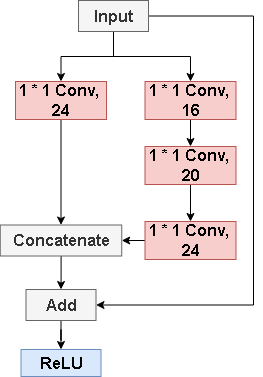

The diagram above was exported from draw.io. Its source (the exported page's mxGraphModel, read from the mxfile embedded in the PNG):
<mxGraphModel dx="686" dy="1153" grid="0" gridSize="10" guides="1" tooltips="1" connect="1" arrows="1" fold="1" page="0" pageScale="1" pageWidth="827" pageHeight="1169" math="0" shadow="0">
  <root>
    <mxCell id="0" />
    <mxCell id="1" parent="0" />
    <mxCell id="9Ck884d9QOTa25Zwq7OH-3" value="" style="edgeStyle=orthogonalEdgeStyle;rounded=0;orthogonalLoop=1;jettySize=auto;html=1;" edge="1" parent="1" source="7m1Hj3FGWKF5an7CzC7b-1" target="9Ck884d9QOTa25Zwq7OH-2">
      <mxGeometry relative="1" as="geometry" />
    </mxCell>
    <mxCell id="9Ck884d9QOTa25Zwq7OH-8" style="edgeStyle=orthogonalEdgeStyle;rounded=0;orthogonalLoop=1;jettySize=auto;html=1;exitX=0.5;exitY=1;exitDx=0;exitDy=0;" edge="1" parent="1" source="7m1Hj3FGWKF5an7CzC7b-1" target="9Ck884d9QOTa25Zwq7OH-1">
      <mxGeometry relative="1" as="geometry" />
    </mxCell>
    <mxCell id="9Ck884d9QOTa25Zwq7OH-13" style="edgeStyle=orthogonalEdgeStyle;rounded=0;orthogonalLoop=1;jettySize=auto;html=1;exitX=1;exitY=0.5;exitDx=0;exitDy=0;entryX=1;entryY=0.5;entryDx=0;entryDy=0;" edge="1" parent="1" source="7m1Hj3FGWKF5an7CzC7b-1" target="9Ck884d9QOTa25Zwq7OH-12">
      <mxGeometry relative="1" as="geometry">
        <Array as="points">
          <mxPoint x="285" y="-197" />
          <mxPoint x="285" y="92" />
        </Array>
      </mxGeometry>
    </mxCell>
    <mxCell id="7m1Hj3FGWKF5an7CzC7b-1" value="&lt;font style=&quot;font-size: 16px;&quot;&gt;&lt;b&gt;Input&lt;/b&gt;&lt;/font&gt;" style="rounded=0;whiteSpace=wrap;html=1;fillColor=#f5f5f5;fontColor=#333333;strokeColor=#666666;" parent="1" vertex="1">
      <mxGeometry x="110" y="-213" width="70" height="31" as="geometry" />
    </mxCell>
    <mxCell id="9Ck884d9QOTa25Zwq7OH-10" style="edgeStyle=orthogonalEdgeStyle;rounded=0;orthogonalLoop=1;jettySize=auto;html=1;exitX=0.5;exitY=1;exitDx=0;exitDy=0;entryX=0.5;entryY=0;entryDx=0;entryDy=0;" edge="1" parent="1" source="9Ck884d9QOTa25Zwq7OH-1" target="9Ck884d9QOTa25Zwq7OH-9">
      <mxGeometry relative="1" as="geometry" />
    </mxCell>
    <mxCell id="9Ck884d9QOTa25Zwq7OH-1" value="&lt;span style=&quot;font-size: 16px;&quot;&gt;&lt;b&gt;1 * 1 Conv,&amp;nbsp; 24&lt;/b&gt;&lt;/span&gt;" style="rounded=0;whiteSpace=wrap;html=1;fillColor=#f8cecc;strokeColor=#b85450;" vertex="1" parent="1">
      <mxGeometry x="47" y="-132" width="91" height="38" as="geometry" />
    </mxCell>
    <mxCell id="9Ck884d9QOTa25Zwq7OH-5" value="" style="edgeStyle=orthogonalEdgeStyle;rounded=0;orthogonalLoop=1;jettySize=auto;html=1;" edge="1" parent="1" source="9Ck884d9QOTa25Zwq7OH-2" target="9Ck884d9QOTa25Zwq7OH-4">
      <mxGeometry relative="1" as="geometry" />
    </mxCell>
    <mxCell id="9Ck884d9QOTa25Zwq7OH-2" value="&lt;span style=&quot;font-size: 16px;&quot;&gt;&lt;b&gt;1 * 1 Conv,&amp;nbsp; 16&lt;/b&gt;&lt;/span&gt;" style="rounded=0;whiteSpace=wrap;html=1;fillColor=#f8cecc;strokeColor=#b85450;" vertex="1" parent="1">
      <mxGeometry x="176.5" y="-132" width="91" height="38" as="geometry" />
    </mxCell>
    <mxCell id="9Ck884d9QOTa25Zwq7OH-7" value="" style="edgeStyle=orthogonalEdgeStyle;rounded=0;orthogonalLoop=1;jettySize=auto;html=1;" edge="1" parent="1" source="9Ck884d9QOTa25Zwq7OH-4" target="9Ck884d9QOTa25Zwq7OH-6">
      <mxGeometry relative="1" as="geometry" />
    </mxCell>
    <mxCell id="9Ck884d9QOTa25Zwq7OH-4" value="&lt;span style=&quot;font-size: 16px;&quot;&gt;&lt;b&gt;1 * 1 Conv,&amp;nbsp; 20&lt;/b&gt;&lt;/span&gt;" style="rounded=0;whiteSpace=wrap;html=1;fillColor=#f8cecc;strokeColor=#b85450;" vertex="1" parent="1">
      <mxGeometry x="176.5" y="-67" width="91" height="38" as="geometry" />
    </mxCell>
    <mxCell id="9Ck884d9QOTa25Zwq7OH-11" value="" style="edgeStyle=orthogonalEdgeStyle;rounded=0;orthogonalLoop=1;jettySize=auto;html=1;" edge="1" parent="1" source="9Ck884d9QOTa25Zwq7OH-6" target="9Ck884d9QOTa25Zwq7OH-9">
      <mxGeometry relative="1" as="geometry" />
    </mxCell>
    <mxCell id="9Ck884d9QOTa25Zwq7OH-6" value="&lt;span style=&quot;font-size: 16px;&quot;&gt;&lt;b&gt;1 * 1 Conv,&amp;nbsp; 24&lt;/b&gt;&lt;/span&gt;" style="rounded=0;whiteSpace=wrap;html=1;fillColor=#f8cecc;strokeColor=#b85450;" vertex="1" parent="1">
      <mxGeometry x="176.5" y="8" width="91" height="38" as="geometry" />
    </mxCell>
    <mxCell id="9Ck884d9QOTa25Zwq7OH-14" value="" style="edgeStyle=orthogonalEdgeStyle;rounded=0;orthogonalLoop=1;jettySize=auto;html=1;" edge="1" parent="1" source="9Ck884d9QOTa25Zwq7OH-9" target="9Ck884d9QOTa25Zwq7OH-12">
      <mxGeometry relative="1" as="geometry" />
    </mxCell>
    <mxCell id="9Ck884d9QOTa25Zwq7OH-9" value="&lt;font style=&quot;font-size: 16px;&quot;&gt;&lt;b&gt;Concatenate&lt;/b&gt;&lt;/font&gt;" style="rounded=0;whiteSpace=wrap;html=1;fillColor=#f5f5f5;fontColor=#333333;strokeColor=#666666;" vertex="1" parent="1">
      <mxGeometry x="31.75" y="11.5" width="121.5" height="31" as="geometry" />
    </mxCell>
    <mxCell id="9Ck884d9QOTa25Zwq7OH-16" value="" style="edgeStyle=orthogonalEdgeStyle;rounded=0;orthogonalLoop=1;jettySize=auto;html=1;" edge="1" parent="1" source="9Ck884d9QOTa25Zwq7OH-12" target="9Ck884d9QOTa25Zwq7OH-15">
      <mxGeometry relative="1" as="geometry" />
    </mxCell>
    <mxCell id="9Ck884d9QOTa25Zwq7OH-12" value="&lt;font style=&quot;font-size: 16px;&quot;&gt;&lt;b&gt;Add&lt;/b&gt;&lt;/font&gt;" style="rounded=0;whiteSpace=wrap;html=1;fillColor=#f5f5f5;fontColor=#333333;strokeColor=#666666;" vertex="1" parent="1">
      <mxGeometry x="57.5" y="76" width="70" height="31" as="geometry" />
    </mxCell>
    <mxCell id="9Ck884d9QOTa25Zwq7OH-15" value="&lt;span style=&quot;font-size: 16px;&quot;&gt;&lt;b&gt;ReLU&lt;/b&gt;&lt;/span&gt;" style="rounded=0;whiteSpace=wrap;html=1;fillColor=#dae8fc;strokeColor=#6c8ebf;" vertex="1" parent="1">
      <mxGeometry x="52.5" y="136" width="80" height="27" as="geometry" />
    </mxCell>
  </root>
</mxGraphModel>